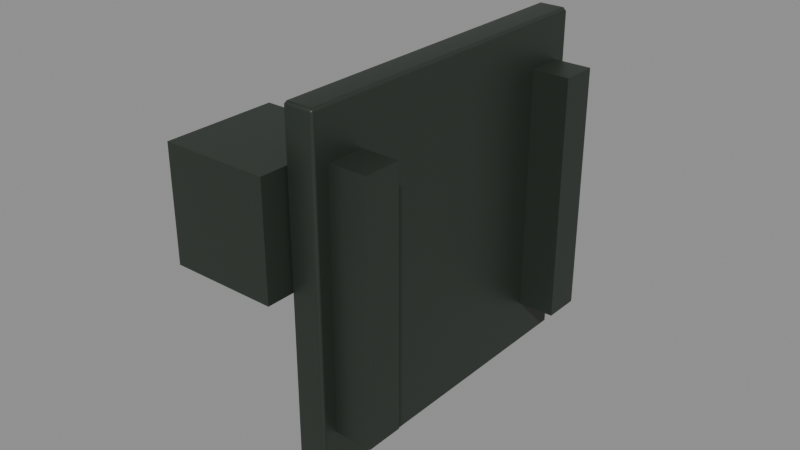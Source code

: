 # Source: rpg-mansion-garden-gate-strike-receiver-01.blend  (saved by Blender 4.3.34; exported with 4.5.12 LTS)
import bpy
from mathutils import Matrix  # noqa: F401  (used for matrix-valued properties, if any)

bpy.ops.wm.read_factory_settings(use_empty=True)
scene = bpy.context.scene
scene.name = 'Editable native authoring'

# ---- materials (node trees are filled in below, after node groups)
mat_garden_charcoal_iron = bpy.data.materials.new('Garden charcoal iron')
mat_garden_charcoal_iron.use_backface_culling = True
mat_weathered_brass = bpy.data.materials.new('Weathered brass')
mat_weathered_brass.use_backface_culling = True

# ---- material node trees
mat_garden_charcoal_iron.use_nodes = True; mat_garden_charcoal_iron.node_tree.nodes.clear()
_N = mat_garden_charcoal_iron.node_tree.nodes; _L = mat_garden_charcoal_iron.node_tree.links
n0 = _N.new('ShaderNodeBsdfPrincipled'); n0.name = 'Principled BSDF'; n0.location = (10, 300)
n0.inputs[0].default_value = (0.05448, 0.07036, 0.05613, 1.0)
n0.inputs[1].default_value = 0.65
n0.inputs[2].default_value = 0.48
n1 = _N.new('ShaderNodeOutputMaterial'); n1.name = 'Material Output'; n1.location = (300, 300)
_L.new(n0.outputs[0], n1.inputs[0])
n1.is_active_output = True
mat_weathered_brass.use_nodes = True; mat_weathered_brass.node_tree.nodes.clear()
_N = mat_weathered_brass.node_tree.nodes; _L = mat_weathered_brass.node_tree.links
n0 = _N.new('ShaderNodeBsdfPrincipled'); n0.name = 'Principled BSDF'; n0.location = (10, 300)
n0.inputs[0].default_value = (0.402, 0.2195, 0.05951, 1.0)
n0.inputs[1].default_value = 0.75
n0.inputs[2].default_value = 0.3
n1 = _N.new('ShaderNodeOutputMaterial'); n1.name = 'Material Output'; n1.location = (300, 300)
_L.new(n0.outputs[0], n1.inputs[0])
n1.is_active_output = True

# ---- meshes
me_cube = bpy.data.meshes.new('Cube')
me_cube.from_pydata([(0.007, -0.05, 0.0), (0.007, -0.051, 0.001), (0.006, -0.05, 0.001), (0.007, -0.051, 0.109), (0.007, -0.05, 0.11), (0.006, -0.05, 0.109), (0.007, 0.058, 0.0), (0.006, 0.058, 0.001), (0.007, 0.059, 0.001), (0.007, 0.058, 0.11), (0.007, 0.059, 0.109), (0.006, 0.058, 0.109), (0.015, -0.05, 0.0), (0.016, -0.05, 0.001), (0.015, -0.051, 0.001), (0.015, -0.05, 0.11), (0.015, -0.051, 0.109), (0.016, -0.05, 0.109), (0.015, 0.058, 0.0), (0.015, 0.059, 0.001), (0.016, 0.058, 0.001), (0.015, 0.058, 0.11), (0.016, 0.058, 0.109), (0.015, 0.059, 0.109)], [], [(14, 16, 3, 1), (20, 22, 17, 13), (21, 9, 4, 15), (2, 5, 11, 7), (8, 10, 23, 19), (0, 1, 2), (3, 4, 5), (6, 7, 8), (9, 10, 11), (12, 13, 14), (15, 16, 17), (18, 19, 20), (21, 22, 23), (6, 0, 2, 7), (1, 3, 5, 2), (4, 9, 11, 5), (10, 8, 7, 11), (18, 6, 8, 19), (9, 21, 23, 10), (22, 20, 19, 23), (12, 18, 20, 13), (21, 15, 17, 22), (16, 14, 13, 17), (0, 12, 14, 1), (15, 4, 3, 16), (6, 18, 12, 0)])
me_cube.polygons.foreach_set('use_smooth', [True] * 26)
_uv = me_cube.uv_layers.new(name='UVMap')
_uv.uv.foreach_set('vector', [0.007347, 0.0006647, 0.0001726, 0.001196, 0.0001332, 0.0006647, 0.007308, 0.0001332, 0.2101, 0.00522, 0.2051, 0.01031, 0.2, 0.00522, 0.2051, 0.0001332, 0.407, 0.0006647, 0.407, 0.001196, 0.3998, 0.0006647, 0.3998, 0.0001332, 0.5996, 0.00522, 0.6047, 0.0001332, 0.6098, 0.00522, 0.6047, 0.01031, 0.7995, 0.0006647, 0.8067, 0.0001332, 0.8067, 0.0006647, 0.7995, 0.001196, 0.9994, 0.0001332, 0.9994, 0.0002148, 0.9993, 0.0001332, 0.0001803, 0.2001, 0.0001332, 0.2, 0.0002274, 0.2, 0.2, 0.2, 0.2001, 0.2, 0.2, 0.2001, 0.3999, 0.2, 0.3999, 0.2001, 0.3998, 0.2, 0.5996, 0.2, 0.5997, 0.2, 0.5997, 0.2001, 0.7996, 0.2, 0.7995, 0.2001, 0.7995, 0.2, 0.9994, 0.2, 0.9994, 0.2001, 0.9993, 0.2, 0.0001332, 0.3998, 0.0002274, 0.3998, 0.0001803, 0.3999, 0.2072, 0.3999, 0.2, 0.4, 0.2, 0.3999, 0.2072, 0.3998, 0.3998, 0.3999, 0.407, 0.3998, 0.407, 0.3999, 0.3998, 0.4, 0.5996, 0.3999, 0.6068, 0.3998, 0.6068, 0.3999, 0.5996, 0.4, 0.8067, 0.3999, 0.7995, 0.4, 0.7995, 0.3999, 0.8067, 0.3998, 0.9999, 0.3999, 0.9993, 0.4, 0.9993, 0.3999, 0.9999, 0.3998, 0.0001332, 0.5997, 0.000658, 0.5996, 0.0006744, 0.5997, 0.0001496, 0.5998, 0.2072, 0.5997, 0.2, 0.5998, 0.2, 0.5997, 0.2072, 0.5996, 0.3998, 0.5997, 0.407, 0.5996, 0.407, 0.5997, 0.3998, 0.5998, 0.6068, 0.5997, 0.5996, 0.5998, 0.5996, 0.5997, 0.6068, 0.5996, 0.8067, 0.5997, 0.7995, 0.5998, 0.7995, 0.5997, 0.8067, 0.5996, 0.9993, 0.5997, 0.9999, 0.5996, 0.9999, 0.5997, 0.9993, 0.5998, 0.0006744, 0.7996, 0.0001496, 0.7997, 0.0001332, 0.7996, 0.000658, 0.7995, 0.2, 0.8, 0.2, 0.7995, 0.2072, 0.8, 0.2071, 0.8006])
me_cube.materials.append(mat_garden_charcoal_iron)
me_cube.update()
me_cube.normals_split_custom_set([tuple(v) for v in zip(*[iter([0.11, -0.9939, -0.008676, 0.11, -0.9939, 0.008657, -0.11, -0.9939, 0.008629, -0.11, -0.9939, -0.008657, 0.9999, 0.009126, -0.009201, 0.9999, 0.009106, 0.009136, 0.9999, -0.009084, 0.009158, 0.9999, -0.009149, -0.009178, 0.11, 0.008582, 0.9939, -0.11, 0.008598, 0.9939, -0.11, -0.008583, 0.9939, 0.11, -0.008598, 0.9939, -0.9999, -0.009085, -0.009159, -0.9999, -0.009106, 0.009136, -0.9999, 0.009084, 0.009159, -0.9999, 0.009107, -0.009137, -0.11, 0.9939, -0.008676, -0.11, 0.9939, 0.008657, 0.11, 0.9939, 0.00863, 0.11, 0.9939, -0.008658, -0.11, -0.008607, -0.9939, -0.11, -0.9939, -0.008657, -0.9999, -0.009085, -0.009159, -0.11, -0.9939, 0.008629, -0.11, -0.008583, 0.9939, -0.9999, -0.009106, 0.009136, -0.11, 0.00862, -0.9939, -0.9999, 0.009107, -0.009137, -0.11, 0.9939, -0.008676, -0.11, 0.008598, 0.9939, -0.11, 0.9939, 0.008657, -0.9999, 0.009084, 0.009159, 0.11, -0.008621, -0.9939, 0.9999, -0.009149, -0.009178, 0.11, -0.9939, -0.008676, 0.11, -0.008598, 0.9939, 0.11, -0.9939, 0.008657, 0.9999, -0.009084, 0.009158, 0.11, 0.008607, -0.9939, 0.11, 0.9939, -0.008658, 0.9999, 0.009126, -0.009201, 0.11, 0.008582, 0.9939, 0.9999, 0.009106, 0.009136, 0.11, 0.9939, 0.00863, -0.11, 0.00862, -0.9939, -0.11, -0.008607, -0.9939, -0.9999, -0.009085, -0.009159, -0.9999, 0.009107, -0.009137, -0.11, -0.9939, -0.008657, -0.11, -0.9939, 0.008629, -0.9999, -0.009106, 0.009136, -0.9999, -0.009085, -0.009159, -0.11, -0.008583, 0.9939, -0.11, 0.008598, 0.9939, -0.9999, 0.009084, 0.009159, -0.9999, -0.009106, 0.009136, -0.11, 0.9939, 0.008657, -0.11, 0.9939, -0.008676, -0.9999, 0.009107, -0.009137, -0.9999, 0.009084, 0.009159, 0.11, 0.008607, -0.9939, -0.11, 0.00862, -0.9939, -0.11, 0.9939, -0.008676, 0.11, 0.9939, -0.008658, -0.11, 0.008598, 0.9939, 0.11, 0.008582, 0.9939, 0.11, 0.9939, 0.00863, -0.11, 0.9939, 0.008657, 0.9999, 0.009106, 0.009136, 0.9999, 0.009126, -0.009201, 0.11, 0.9939, -0.008658, 0.11, 0.9939, 0.00863, 0.11, -0.008621, -0.9939, 0.11, 0.008607, -0.9939, 0.9999, 0.009126, -0.009201, 0.9999, -0.009149, -0.009178, 0.11, 0.008582, 0.9939, 0.11, -0.008598, 0.9939, 0.9999, -0.009084, 0.009158, 0.9999, 0.009106, 0.009136, 0.11, -0.9939, 0.008657, 0.11, -0.9939, -0.008676, 0.9999, -0.009149, -0.009178, 0.9999, -0.009084, 0.009158, -0.11, -0.008607, -0.9939, 0.11, -0.008621, -0.9939, 0.11, -0.9939, -0.008676, -0.11, -0.9939, -0.008657, 0.11, -0.008598, 0.9939, -0.11, -0.008583, 0.9939, -0.11, -0.9939, 0.008629, 0.11, -0.9939, 0.008657, -0.11, 0.00862, -0.9939, 0.11, 0.008607, -0.9939, 0.11, -0.008621, -0.9939, -0.11, -0.008607, -0.9939])] * 3)])
me_cube_001 = bpy.data.meshes.new('Cube.001')
me_cube_001.from_pydata([(0.016, -0.046, 0.015), (0.016, -0.046, 0.095), (0.016, -0.034, 0.015), (0.016, -0.034, 0.095), (0.028, -0.046, 0.015), (0.028, -0.046, 0.095), (0.028, -0.034, 0.015), (0.028, -0.034, 0.095)], [], [(0, 1, 3, 2), (2, 3, 7, 6), (6, 7, 5, 4), (4, 5, 1, 0), (2, 6, 4, 0), (7, 3, 1, 5)])
_uv = me_cube_001.uv_layers.new(name='UVMap')
_uv.uv.foreach_set('vector', [0.0003287, 0.002279, 0.01333, 0.0003287, 0.01362, 0.002279, 0.0006212, 0.004229, 0.4934, 0.002279, 0.5064, 0.0003287, 0.5066, 0.002279, 0.4936, 0.004229, 0.9997, 0.002279, 0.9867, 0.004229, 0.9864, 0.002279, 0.9994, 0.0003287, 0.01362, 0.4953, 0.0006212, 0.4973, 0.0003287, 0.4953, 0.01333, 0.4934, 0.4934, 0.4947, 0.4947, 0.4934, 0.4961, 0.4947, 0.4947, 0.4961, 0.9892, 0.4947, 0.9878, 0.4961, 0.9864, 0.4947, 0.9878, 0.4934])
me_cube_001.materials.append(mat_garden_charcoal_iron)
me_cube_001.update()
me_cube_002 = bpy.data.meshes.new('Cube.002')
me_cube_002.from_pydata([(0.016, 0.042, 0.015), (0.016, 0.042, 0.095), (0.016, 0.054, 0.015), (0.016, 0.054, 0.095), (0.028, 0.042, 0.015), (0.028, 0.042, 0.095), (0.028, 0.054, 0.015), (0.028, 0.054, 0.095)], [], [(0, 1, 3, 2), (2, 3, 7, 6), (6, 7, 5, 4), (4, 5, 1, 0), (2, 6, 4, 0), (7, 3, 1, 5)])
_uv = me_cube_002.uv_layers.new(name='UVMap')
_uv.uv.foreach_set('vector', [0.0003287, 0.002279, 0.01333, 0.0003287, 0.01362, 0.002279, 0.0006212, 0.004229, 0.4934, 0.002279, 0.5064, 0.0003287, 0.5066, 0.002279, 0.4936, 0.004229, 0.9997, 0.002279, 0.9867, 0.004229, 0.9864, 0.002279, 0.9994, 0.0003287, 0.01362, 0.4953, 0.0006212, 0.4973, 0.0003287, 0.4953, 0.01333, 0.4934, 0.4934, 0.4947, 0.4947, 0.4934, 0.4961, 0.4947, 0.4947, 0.4961, 0.9892, 0.4947, 0.9878, 0.4961, 0.9864, 0.4947, 0.9878, 0.4934])
me_cube_002.materials.append(mat_garden_charcoal_iron)
me_cube_002.update()
me_cube_003 = bpy.data.meshes.new('Cube.003')
me_cube_003.from_pydata([(-0.028, -0.059, 0.057), (-0.028, -0.059, 0.093), (-0.028, -0.05, 0.057), (-0.028, -0.05, 0.093), (0.006, -0.059, 0.057), (0.006, -0.059, 0.093), (0.006, -0.05, 0.057), (0.006, -0.05, 0.093)], [], [(0, 1, 3, 2), (2, 3, 7, 6), (6, 7, 5, 4), (4, 5, 1, 0), (2, 6, 4, 0), (7, 3, 1, 5)])
_uv = me_cube_003.uv_layers.new(name='UVMap')
_uv.uv.foreach_set('vector', [0.0003311, 0.001776, 0.006112, 0.0003311, 0.006474, 0.001776, 0.0006924, 0.003222, 0.4969, 0.004423, 0.5013, 0.0003311, 0.5051, 0.004423, 0.5008, 0.008514, 0.9997, 0.001776, 0.9939, 0.003222, 0.9935, 0.001776, 0.9993, 0.0003311, 0.008528, 0.501, 0.004195, 0.5051, 0.0003311, 0.501, 0.004663, 0.4969, 0.4969, 0.4984, 0.5024, 0.4969, 0.5028, 0.4984, 0.4973, 0.4998, 0.9993, 0.4984, 0.9939, 0.4998, 0.9935, 0.4984, 0.999, 0.4969])
me_cube_003.materials.append(mat_garden_charcoal_iron)
me_cube_003.update()
me_cube_004 = bpy.data.meshes.new('Cube.004')
me_cube_004.from_pydata([(-0.028, -0.032, 0.057), (-0.028, -0.032, 0.093), (-0.028, -0.023, 0.057), (-0.028, -0.023, 0.093), (0.006, -0.032, 0.057), (0.006, -0.032, 0.093), (0.006, -0.023, 0.057), (0.006, -0.023, 0.093)], [], [(0, 1, 3, 2), (2, 3, 7, 6), (6, 7, 5, 4), (4, 5, 1, 0), (2, 6, 4, 0), (7, 3, 1, 5)])
_uv = me_cube_004.uv_layers.new(name='UVMap')
_uv.uv.foreach_set('vector', [0.0003311, 0.001776, 0.006112, 0.0003311, 0.006474, 0.001776, 0.0006924, 0.003222, 0.4969, 0.004423, 0.5013, 0.0003311, 0.5051, 0.004423, 0.5008, 0.008514, 0.9997, 0.001776, 0.9939, 0.003222, 0.9935, 0.001776, 0.9993, 0.0003311, 0.008528, 0.501, 0.004195, 0.5051, 0.0003311, 0.501, 0.004663, 0.4969, 0.4969, 0.4984, 0.5024, 0.4969, 0.5028, 0.4984, 0.4973, 0.4998, 0.9993, 0.4984, 0.9939, 0.4998, 0.9935, 0.4984, 0.999, 0.4969])
me_cube_004.materials.append(mat_garden_charcoal_iron)
me_cube_004.update()
me_cube_005 = bpy.data.meshes.new('Cube.005')
me_cube_005.from_pydata([(-0.028, -0.05, 0.057), (-0.028, -0.05, 0.066), (-0.028, -0.032, 0.057), (-0.028, -0.032, 0.066), (0.006, -0.05, 0.057), (0.006, -0.05, 0.066), (0.006, -0.032, 0.057), (0.006, -0.032, 0.066)], [], [(0, 1, 3, 2), (2, 3, 7, 6), (6, 7, 5, 4), (4, 5, 1, 0), (2, 6, 4, 0), (7, 3, 1, 5)])
_uv = me_cube_005.uv_layers.new(name='UVMap')
_uv.uv.foreach_set('vector', [0.000331, 0.001663, 0.0009971, 0.000331, 0.003662, 0.001663, 0.002995, 0.002995, 0.4968, 0.001771, 0.4972, 0.000331, 0.5026, 0.001771, 0.5023, 0.003211, 0.9966, 0.001663, 0.996, 0.002995, 0.9933, 0.001663, 0.994, 0.000331, 0.006152, 0.4983, 0.00577, 0.4997, 0.000331, 0.4983, 0.0007121, 0.4968, 0.4968, 0.4994, 0.5018, 0.4968, 0.5032, 0.4994, 0.4982, 0.5021, 0.9997, 0.4994, 0.9947, 0.5021, 0.9933, 0.4994, 0.9983, 0.4968])
me_cube_005.materials.append(mat_garden_charcoal_iron)
me_cube_005.update()
me_cube_006 = bpy.data.meshes.new('Cube.006')
me_cube_006.from_pydata([(-0.028, -0.05, 0.084), (-0.028, -0.05, 0.093), (-0.028, -0.032, 0.084), (-0.028, -0.032, 0.093), (0.006, -0.05, 0.084), (0.006, -0.05, 0.093), (0.006, -0.032, 0.084), (0.006, -0.032, 0.093)], [], [(0, 1, 3, 2), (2, 3, 7, 6), (6, 7, 5, 4), (4, 5, 1, 0), (2, 6, 4, 0), (7, 3, 1, 5)])
_uv = me_cube_006.uv_layers.new(name='UVMap')
_uv.uv.foreach_set('vector', [0.000331, 0.001663, 0.0009971, 0.000331, 0.003662, 0.001663, 0.002995, 0.002995, 0.4968, 0.001771, 0.4972, 0.000331, 0.5026, 0.001771, 0.5023, 0.003211, 0.9966, 0.001663, 0.996, 0.002995, 0.9933, 0.001663, 0.994, 0.000331, 0.006152, 0.4983, 0.00577, 0.4997, 0.000331, 0.4983, 0.0007121, 0.4968, 0.4968, 0.4994, 0.5018, 0.4968, 0.5032, 0.4994, 0.4982, 0.5021, 0.9997, 0.4994, 0.9947, 0.5021, 0.9933, 0.4994, 0.9983, 0.4968])
me_cube_006.materials.append(mat_garden_charcoal_iron)
me_cube_006.update()
me_strike_face_fastener__0_044 = bpy.data.meshes.new('Strike face fastener -0.044')
me_strike_face_fastener__0_044.from_pydata([(0.003, -0.04, 0.058), (0.003, -0.04212, 0.05712), (0.003, -0.043, 0.055), (0.003, -0.04212, 0.05288), (0.003, -0.04, 0.052), (0.003, -0.03788, 0.05288), (0.003, -0.037, 0.055), (0.003, -0.03788, 0.05712), (0.027, -0.04, 0.058), (0.027, -0.04212, 0.05712), (0.027, -0.043, 0.055), (0.027, -0.04212, 0.05288), (0.027, -0.04, 0.052), (0.027, -0.03788, 0.05288), (0.027, -0.037, 0.055), (0.027, -0.03788, 0.05712)], [], [(7, 6, 5, 4, 3, 2, 1, 0), (0, 1, 9, 8), (1, 2, 10, 9), (2, 3, 11, 10), (3, 4, 12, 11), (4, 5, 13, 12), (5, 6, 14, 13), (6, 7, 15, 14), (7, 0, 8, 15), (8, 9, 10, 11, 12, 13, 14, 15)])
me_strike_face_fastener__0_044.polygons.foreach_set('use_smooth', [True] * 10)
_uv = me_strike_face_fastener__0_044.uv_layers.new(name='UVMap')
_uv.uv.foreach_set('vector', [0.0004014, 0.0002215, 0.0006557, 0.0002215, 0.0008355, 0.0004014, 0.0008355, 0.0006557, 0.0006557, 0.0008355, 0.0004014, 0.0008355, 0.0002215, 0.0006557, 0.0002215, 0.0004014, 0.3325, 0.0004747, 0.3325, 0.0002215, 0.3352, 0.0004747, 0.3352, 0.0007279, 0.6648, 0.0004747, 0.6648, 0.0002215, 0.6675, 0.0004747, 0.6675, 0.0007279, 0.9971, 0.0004747, 0.9971, 0.0002215, 0.9998, 0.0004747, 0.9998, 0.0007279, 0.0002215, 0.3328, 0.0002458, 0.3325, 0.002892, 0.3328, 0.002868, 0.333, 0.3325, 0.3328, 0.3325, 0.3325, 0.3352, 0.3328, 0.3352, 0.333, 0.6648, 0.3328, 0.6648, 0.3325, 0.6675, 0.3328, 0.6675, 0.333, 0.9971, 0.3328, 0.9971, 0.3325, 0.9998, 0.3328, 0.9998, 0.333, 0.0002215, 0.6651, 0.0002458, 0.6648, 0.002892, 0.6651, 0.002868, 0.6653, 0.3325, 0.665, 0.3327, 0.6648, 0.333, 0.6648, 0.3331, 0.665, 0.3331, 0.6652, 0.333, 0.6654, 0.3327, 0.6654, 0.3325, 0.6652])
me_strike_face_fastener__0_044.materials.append(mat_weathered_brass)
me_strike_face_fastener__0_044.update()
me_strike_face_fastener_0_044 = bpy.data.meshes.new('Strike face fastener 0.044')
me_strike_face_fastener_0_044.from_pydata([(0.003, 0.048, 0.058), (0.003, 0.04588, 0.05712), (0.003, 0.045, 0.055), (0.003, 0.04588, 0.05288), (0.003, 0.048, 0.052), (0.003, 0.05012, 0.05288), (0.003, 0.051, 0.055), (0.003, 0.05012, 0.05712), (0.027, 0.048, 0.058), (0.027, 0.04588, 0.05712), (0.027, 0.045, 0.055), (0.027, 0.04588, 0.05288), (0.027, 0.048, 0.052), (0.027, 0.05012, 0.05288), (0.027, 0.051, 0.055), (0.027, 0.05012, 0.05712)], [], [(7, 6, 5, 4, 3, 2, 1, 0), (0, 1, 9, 8), (1, 2, 10, 9), (2, 3, 11, 10), (3, 4, 12, 11), (4, 5, 13, 12), (5, 6, 14, 13), (6, 7, 15, 14), (7, 0, 8, 15), (8, 9, 10, 11, 12, 13, 14, 15)])
me_strike_face_fastener_0_044.polygons.foreach_set('use_smooth', [True] * 10)
_uv = me_strike_face_fastener_0_044.uv_layers.new(name='UVMap')
_uv.uv.foreach_set('vector', [0.0004014, 0.0002215, 0.0006557, 0.0002215, 0.0008355, 0.0004014, 0.0008355, 0.0006557, 0.0006557, 0.0008355, 0.0004014, 0.0008355, 0.0002215, 0.0006557, 0.0002215, 0.0004014, 0.3325, 0.0004747, 0.3325, 0.0002215, 0.3352, 0.0004747, 0.3352, 0.0007279, 0.6648, 0.0004747, 0.6648, 0.0002215, 0.6675, 0.0004747, 0.6675, 0.0007279, 0.9971, 0.0004747, 0.9971, 0.0002215, 0.9998, 0.0004747, 0.9998, 0.0007279, 0.0002215, 0.3328, 0.0002458, 0.3325, 0.002892, 0.3328, 0.002868, 0.333, 0.3325, 0.3328, 0.3325, 0.3325, 0.3352, 0.3328, 0.3352, 0.333, 0.6648, 0.3328, 0.6648, 0.3325, 0.6675, 0.3328, 0.6675, 0.333, 0.9971, 0.3328, 0.9971, 0.3325, 0.9998, 0.3328, 0.9998, 0.333, 0.0002215, 0.6651, 0.0002458, 0.6648, 0.002892, 0.6651, 0.002868, 0.6653, 0.3325, 0.665, 0.3327, 0.6648, 0.333, 0.6648, 0.3331, 0.665, 0.3331, 0.6652, 0.333, 0.6654, 0.3327, 0.6654, 0.3325, 0.6652])
me_strike_face_fastener_0_044.materials.append(mat_weathered_brass)
me_strike_face_fastener_0_044.update()

# ---- objects
ob_strike_receiver_front_mounting_plate = bpy.data.objects.new('Strike receiver front mounting plate', me_cube)
ob_receiver_stand_off_foot__0_044 = bpy.data.objects.new('Receiver stand-off foot -0.044', me_cube_001)
ob_receiver_stand_off_foot_0_044 = bpy.data.objects.new('Receiver stand-off foot 0.044', me_cube_002)
ob_strike_socket_side__0_0585 = bpy.data.objects.new('Strike socket side -0.0585', me_cube_003)
ob_strike_socket_side__0_0315 = bpy.data.objects.new('Strike socket side -0.0315', me_cube_004)
ob_strike_socket_web_1_1565 = bpy.data.objects.new('Strike socket web 1.1565', me_cube_005)
ob_strike_socket_web_1_1835 = bpy.data.objects.new('Strike socket web 1.1835', me_cube_006)
ob_strike_face_fastener__0_044 = bpy.data.objects.new('Strike face fastener -0.044', me_strike_face_fastener__0_044)
ob_strike_face_fastener_0_044 = bpy.data.objects.new('Strike face fastener 0.044', me_strike_face_fastener_0_044)

# ---- transforms, parenting, visibility, modifiers, constraints
ob_strike_receiver_front_mounting_plate.location = (0.0, 0.0, 0.0)
ob_receiver_stand_off_foot__0_044.location = (0.0, 0.0, 0.0)
ob_receiver_stand_off_foot_0_044.location = (0.0, 0.0, 0.0)
ob_strike_socket_side__0_0585.location = (0.0, 0.0, 0.0)
ob_strike_socket_side__0_0315.location = (0.0, 0.0, 0.0)
ob_strike_socket_web_1_1565.location = (0.0, 0.0, 0.0)
ob_strike_socket_web_1_1835.location = (0.0, 0.0, 0.0)
ob_strike_face_fastener__0_044.location = (0.0, 0.0, 0.0)
ob_strike_face_fastener_0_044.location = (0.0, 0.0, 0.0)

# ---- collection membership
scene.collection.objects.link(ob_strike_receiver_front_mounting_plate)
scene.collection.objects.link(ob_receiver_stand_off_foot__0_044)
scene.collection.objects.link(ob_receiver_stand_off_foot_0_044)
scene.collection.objects.link(ob_strike_socket_side__0_0585)
scene.collection.objects.link(ob_strike_socket_side__0_0315)
scene.collection.objects.link(ob_strike_socket_web_1_1565)
scene.collection.objects.link(ob_strike_socket_web_1_1835)
scene.collection.objects.link(ob_strike_face_fastener__0_044)
scene.collection.objects.link(ob_strike_face_fastener_0_044)

# ---- scene / render settings (as saved in the file)
scene.frame_start = 1; scene.frame_end = 250; scene.frame_set(1)
scene.render.engine = 'BLENDER_EEVEE_NEXT'
bpy.context.view_layer.update()

# ---- added for rendering (the .blend has no active camera and no usable light): camera, sun + grey world if the file has none
cam_auto = bpy.data.cameras.new('AutoCamera')
cam_auto.lens = 50.0
cam_auto.sensor_width = 36.0
cam_auto.clip_end = 1000.0
ob_auto_camera = bpy.data.objects.new('AutoCamera', cam_auto)
scene.collection.objects.link(ob_auto_camera)
ob_auto_camera.location = (0.185045, -0.222054, 0.203036)
ob_auto_camera.rotation_euler = (1.09748, -7.21219e-08, 0.694738)
scene.camera = ob_auto_camera
light_auto_sun = bpy.data.lights.new('AutoSun', 'SUN')
light_auto_sun.energy = 3.0
light_auto_sun.angle = 0.0523599
ob_auto_sun = bpy.data.objects.new('AutoSun', light_auto_sun)
scene.collection.objects.link(ob_auto_sun)
ob_auto_sun.rotation_euler = (0.872665, 0.174533, 0.523599)
if scene.world is None:
    world_auto = bpy.data.worlds.new('AutoWorld')
    world_auto.color = (0.3, 0.3, 0.3)
    scene.world = world_auto
bpy.context.view_layer.update()
